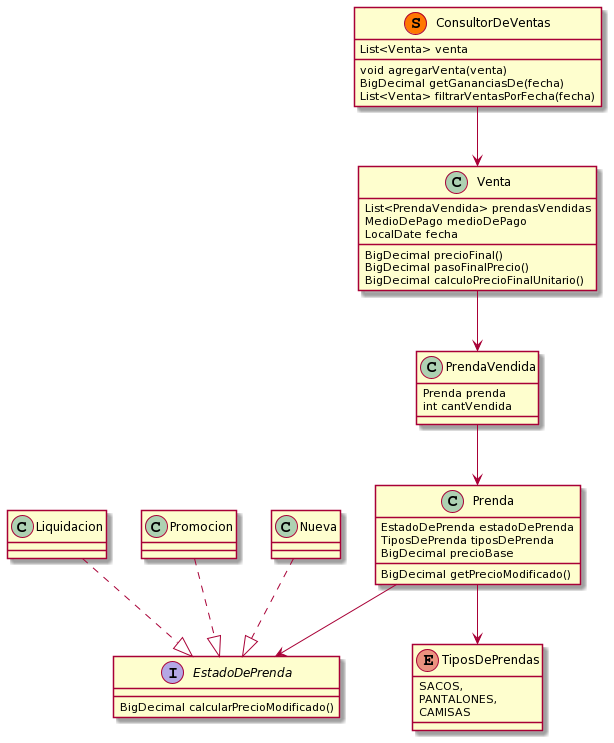

The diagram above was rendered by PlantUML. Its source (embedded in the PNG):
@startuml
class ConsultorDeVentas <<(S,#FF7700)>> {
 List<Venta> venta
 void agregarVenta(venta)
BigDecimal getGananciasDe(fecha)
List<Venta> filtrarVentasPorFecha(fecha)
}

ConsultorDeVentas-->Venta

class Venta{
List<PrendaVendida> prendasVendidas
MedioDePago medioDePago
LocalDate fecha
BigDecimal precioFinal()
BigDecimal pasoFinalPrecio()
BigDecimal calculoPrecioFinalUnitario()
}

Venta-->PrendaVendida

class PrendaVendida{
Prenda prenda
int cantVendida
}

PrendaVendida-->Prenda

class Prenda {
EstadoDePrenda estadoDePrenda
TiposDePrenda tiposDePrenda
BigDecimal precioBase
BigDecimal getPrecioModificado()
}

Prenda-->EstadoDePrenda
Prenda-->TiposDePrendas

interface EstadoDePrenda{
BigDecimal calcularPrecioModificado()
}

Liquidacion..|>EstadoDePrenda
Promocion..|>EstadoDePrenda
Nueva..|>EstadoDePrenda

class Liquidacion
class Promocion
class Nueva

enum TiposDePrendas{
    SACOS,
    PANTALONES,
    CAMISAS
}
@enduml